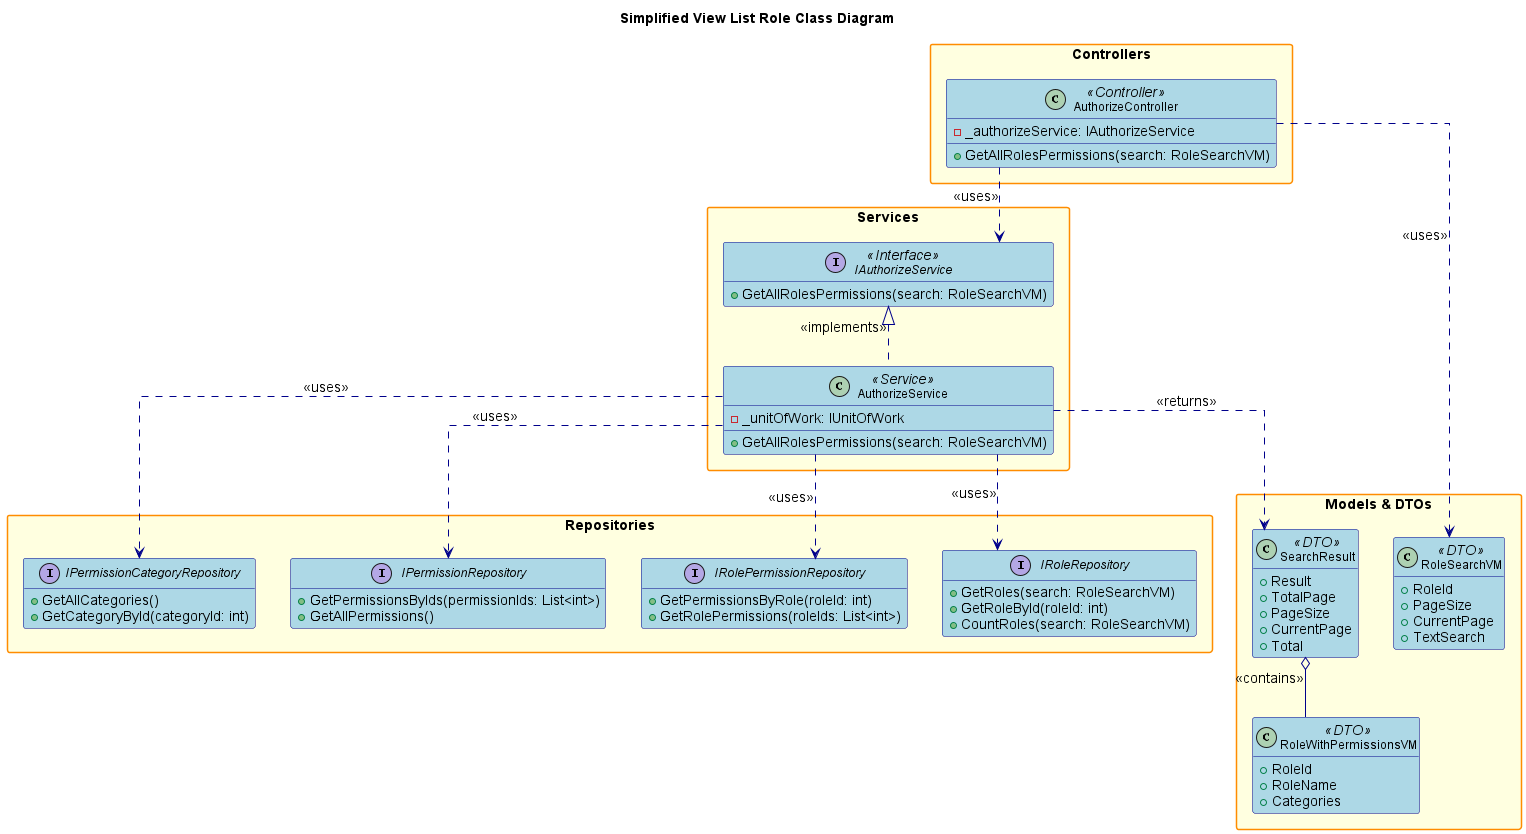

The diagram above was rendered by PlantUML. Its source (embedded in the PNG):
@startuml
'Class Diagram - View List Role


hide empty members
skinparam packageStyle rectangle
skinparam linetype ortho
skinparam defaultFontSize 14
skinparam defaultFontName Arial
skinparam classFontSize 12
skinparam classFontName Arial
skinparam noteFontSize 11
skinparam noteFontName Arial

skinparam class {
    BackgroundColor LightBlue
    BorderColor DarkBlue
    ArrowColor DarkBlue
    FontSize 12
}

skinparam package {
    BackgroundColor LightYellow
    BorderColor DarkOrange
    FontSize 14
    FontStyle bold
}
skinparam interface {
    BackgroundColor LightGreen
    BorderColor DarkGreen
    FontSize 12
}

title Simplified View List Role Class Diagram

package "Controllers" {
    class AuthorizeController <<Controller>> {
        - _authorizeService: IAuthorizeService
        + GetAllRolesPermissions(search: RoleSearchVM)
    }
}

package "Services" {
    interface IAuthorizeService <<Interface>> {
        + GetAllRolesPermissions(search: RoleSearchVM)
    }
    class AuthorizeService <<Service>> {
        - _unitOfWork: IUnitOfWork
        + GetAllRolesPermissions(search: RoleSearchVM)
    }
}

package "Repositories" {
    interface IRoleRepository {
        + GetRoles(search: RoleSearchVM)
        + GetRoleById(roleId: int)
        + CountRoles(search: RoleSearchVM)
    }
    interface IRolePermissionRepository {
        + GetPermissionsByRole(roleId: int)
        + GetRolePermissions(roleIds: List<int>)
    }
    interface IPermissionRepository {
        + GetPermissionsByIds(permissionIds: List<int>)
        + GetAllPermissions()
    }
    interface IPermissionCategoryRepository {
        + GetAllCategories()
        + GetCategoryById(categoryId: int)
    }
}
package "Models & DTOs" {
    class RoleSearchVM <<DTO>> {
        + RoleId
        + PageSize
        + CurrentPage
        + TextSearch
    }
    class SearchResult <<DTO>> {
        + Result
        + TotalPage
        + PageSize
        + CurrentPage
        + Total
    }
    class RoleWithPermissionsVM <<DTO>> {
        + RoleId
        + RoleName
        + Categories
    }
}

' Relationships
AuthorizeController ..> IAuthorizeService : <<uses>>
AuthorizeController ..> RoleSearchVM : <<uses>>
IAuthorizeService <|.. AuthorizeService : <<implements>>
AuthorizeService ..> IRoleRepository : <<uses>>
AuthorizeService ..> IRolePermissionRepository : <<uses>>
AuthorizeService ..> IPermissionRepository : <<uses>>
AuthorizeService ..> IPermissionCategoryRepository : <<uses>>
AuthorizeService ..> SearchResult : <<returns>>
SearchResult o-- RoleWithPermissionsVM : <<contains>>

@enduml